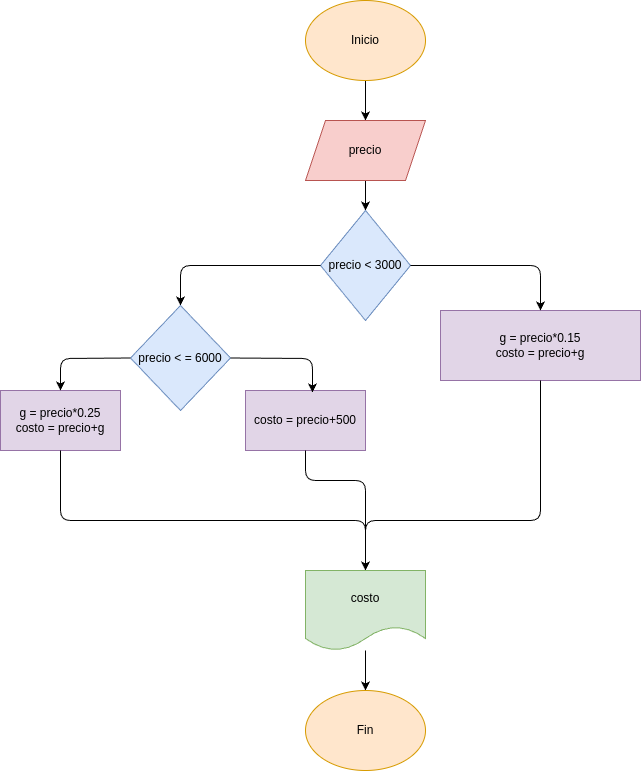

The diagram above was exported from draw.io. Its source (the exported page's mxGraphModel, read from the mxfile embedded in the PNG):
<mxGraphModel dx="532" dy="483" grid="1" gridSize="10" guides="1" tooltips="1" connect="1" arrows="1" fold="1" page="1" pageScale="1" pageWidth="850" pageHeight="1100" math="0" shadow="0">
  <root>
    <mxCell id="0" />
    <mxCell id="1" parent="0" />
    <mxCell id="6" value="" style="edgeStyle=none;html=1;" parent="1" source="2" target="4" edge="1">
      <mxGeometry relative="1" as="geometry" />
    </mxCell>
    <mxCell id="2" value="Inicio" style="ellipse;whiteSpace=wrap;html=1;fillColor=#ffe6cc;strokeColor=#d79b00;" parent="1" vertex="1">
      <mxGeometry x="365" y="30" width="120" height="80" as="geometry" />
    </mxCell>
    <mxCell id="8" value="" style="edgeStyle=none;html=1;" parent="1" source="4" target="7" edge="1">
      <mxGeometry relative="1" as="geometry" />
    </mxCell>
    <mxCell id="4" value="precio" style="shape=parallelogram;perimeter=parallelogramPerimeter;whiteSpace=wrap;html=1;fixedSize=1;fillColor=#f8cecc;strokeColor=#b85450;" parent="1" vertex="1">
      <mxGeometry x="365" y="150" width="120" height="60" as="geometry" />
    </mxCell>
    <mxCell id="7" value="precio &amp;lt; 3000" style="rhombus;whiteSpace=wrap;html=1;fillColor=#dae8fc;strokeColor=#6c8ebf;" parent="1" vertex="1">
      <mxGeometry x="380" y="240" width="90" height="110" as="geometry" />
    </mxCell>
    <mxCell id="11" value="g = precio*0.15&lt;div&gt;costo = precio+g&lt;/div&gt;" style="rounded=0;whiteSpace=wrap;html=1;fillColor=#e1d5e7;strokeColor=#9673a6;" parent="1" vertex="1">
      <mxGeometry x="500" y="340" width="200" height="70" as="geometry" />
    </mxCell>
    <mxCell id="12" value="" style="endArrow=classic;html=1;exitX=1;exitY=0.5;exitDx=0;exitDy=0;entryX=0.5;entryY=0;entryDx=0;entryDy=0;" parent="1" source="7" target="11" edge="1">
      <mxGeometry width="50" height="50" relative="1" as="geometry">
        <mxPoint x="400" y="280" as="sourcePoint" />
        <mxPoint x="450" y="230" as="targetPoint" />
        <Array as="points">
          <mxPoint x="600" y="295" />
        </Array>
      </mxGeometry>
    </mxCell>
    <mxCell id="14" value="" style="endArrow=classic;html=1;exitX=0;exitY=0.5;exitDx=0;exitDy=0;entryX=0.5;entryY=0;entryDx=0;entryDy=0;" parent="1" source="7" target="15" edge="1">
      <mxGeometry width="50" height="50" relative="1" as="geometry">
        <mxPoint x="400" y="280" as="sourcePoint" />
        <mxPoint x="240" y="340" as="targetPoint" />
        <Array as="points">
          <mxPoint x="240" y="295" />
        </Array>
      </mxGeometry>
    </mxCell>
    <mxCell id="15" value="precio &amp;lt; = 6000" style="rhombus;whiteSpace=wrap;html=1;fillColor=#dae8fc;strokeColor=#6c8ebf;" parent="1" vertex="1">
      <mxGeometry x="190" y="335" width="100" height="105" as="geometry" />
    </mxCell>
    <mxCell id="16" value="costo = precio+500" style="rounded=0;whiteSpace=wrap;html=1;fillColor=#e1d5e7;strokeColor=#9673a6;" parent="1" vertex="1">
      <mxGeometry x="305" y="420" width="120" height="60" as="geometry" />
    </mxCell>
    <mxCell id="17" value="g = precio*0.25&lt;div&gt;costo = precio+g&lt;/div&gt;" style="rounded=0;whiteSpace=wrap;html=1;fillColor=#e1d5e7;strokeColor=#9673a6;" parent="1" vertex="1">
      <mxGeometry x="60" y="420" width="120" height="60" as="geometry" />
    </mxCell>
    <mxCell id="18" value="" style="endArrow=classic;html=1;exitX=1;exitY=0.5;exitDx=0;exitDy=0;entryX=0.558;entryY=0.033;entryDx=0;entryDy=0;entryPerimeter=0;" parent="1" source="15" target="16" edge="1">
      <mxGeometry width="50" height="50" relative="1" as="geometry">
        <mxPoint x="400" y="440" as="sourcePoint" />
        <mxPoint x="450" y="390" as="targetPoint" />
        <Array as="points">
          <mxPoint x="372" y="388" />
        </Array>
      </mxGeometry>
    </mxCell>
    <mxCell id="19" value="" style="endArrow=classic;html=1;exitX=0;exitY=0.5;exitDx=0;exitDy=0;entryX=0.5;entryY=0;entryDx=0;entryDy=0;" parent="1" source="15" target="17" edge="1">
      <mxGeometry width="50" height="50" relative="1" as="geometry">
        <mxPoint x="400" y="440" as="sourcePoint" />
        <mxPoint x="450" y="390" as="targetPoint" />
        <Array as="points">
          <mxPoint x="120" y="388" />
        </Array>
      </mxGeometry>
    </mxCell>
    <mxCell id="21" value="" style="endArrow=classic;html=1;exitX=0.5;exitY=1;exitDx=0;exitDy=0;entryX=0.5;entryY=0;entryDx=0;entryDy=0;" parent="1" source="16" edge="1">
      <mxGeometry width="50" height="50" relative="1" as="geometry">
        <mxPoint x="400" y="440" as="sourcePoint" />
        <mxPoint x="425" y="650" as="targetPoint" />
        <Array as="points">
          <mxPoint x="365" y="510" />
          <mxPoint x="425" y="510" />
        </Array>
      </mxGeometry>
    </mxCell>
    <mxCell id="22" value="" style="endArrow=classic;html=1;exitX=0.5;exitY=1;exitDx=0;exitDy=0;entryX=0.5;entryY=0;entryDx=0;entryDy=0;" parent="1" source="17" edge="1">
      <mxGeometry width="50" height="50" relative="1" as="geometry">
        <mxPoint x="400" y="440" as="sourcePoint" />
        <mxPoint x="425" y="650" as="targetPoint" />
        <Array as="points">
          <mxPoint x="120" y="550" />
          <mxPoint x="425" y="550" />
        </Array>
      </mxGeometry>
    </mxCell>
    <mxCell id="23" value="" style="endArrow=classic;html=1;exitX=0.5;exitY=1;exitDx=0;exitDy=0;entryX=0.5;entryY=0;entryDx=0;entryDy=0;" parent="1" source="11" target="24" edge="1">
      <mxGeometry width="50" height="50" relative="1" as="geometry">
        <mxPoint x="400" y="440" as="sourcePoint" />
        <mxPoint x="425" y="650" as="targetPoint" />
        <Array as="points">
          <mxPoint x="600" y="550" />
          <mxPoint x="425" y="550" />
        </Array>
      </mxGeometry>
    </mxCell>
    <mxCell id="26" value="" style="edgeStyle=none;html=1;entryX=0.5;entryY=0;entryDx=0;entryDy=0;" edge="1" parent="1" source="24" target="27">
      <mxGeometry relative="1" as="geometry">
        <mxPoint x="425" y="770" as="targetPoint" />
      </mxGeometry>
    </mxCell>
    <mxCell id="24" value="costo" style="shape=document;whiteSpace=wrap;html=1;boundedLbl=1;fillColor=#d5e8d4;strokeColor=#82b366;" vertex="1" parent="1">
      <mxGeometry x="365" y="600" width="120" height="80" as="geometry" />
    </mxCell>
    <mxCell id="27" value="Fin" style="ellipse;whiteSpace=wrap;html=1;fillColor=#ffe6cc;strokeColor=#d79b00;" vertex="1" parent="1">
      <mxGeometry x="365" y="720" width="120" height="80" as="geometry" />
    </mxCell>
  </root>
</mxGraphModel>